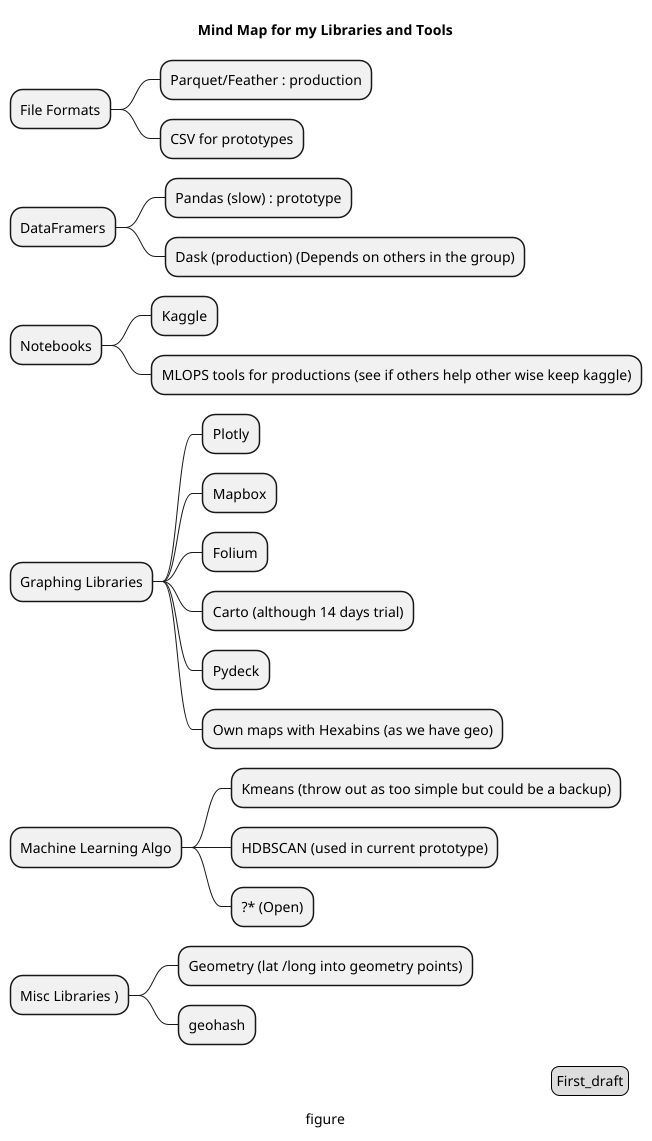

The diagram above was rendered by PlantUML. Its source (embedded in the PNG):
@startmindmap
'https://plantuml.com/mindmap-diagram

caption figure
title Mind Map for my Libraries and Tools

*  File Formats
** Parquet/Feather : production
** CSV for prototypes
* DataFramers
** Pandas (slow) : prototype
** Dask (production) (Depends on others in the group)
* Notebooks
** Kaggle
** MLOPS tools for productions (see if others help other wise keep kaggle)
* Graphing Libraries
** Plotly
** Mapbox
** Folium
** Carto (although 14 days trial)
** Pydeck
** Own maps with Hexabins (as we have geo)
* Machine Learning Algo
** Kmeans (throw out as too simple but could be a backup)
** HDBSCAN (used in current prototype)
** ?* (Open)
* Misc Libraries )
** Geometry (lat /long into geometry points)
** geohash


legend right
First_draft
endlegend
@endmindmap